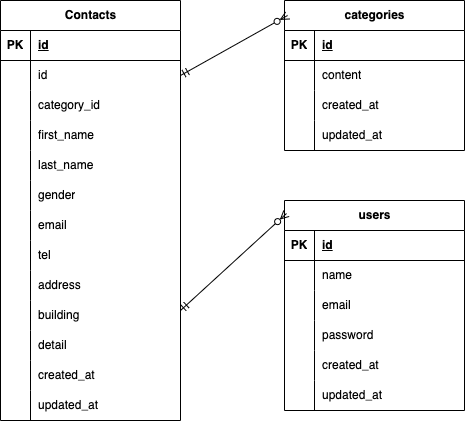

The diagram above was exported from draw.io. Its source (the exported page's mxGraphModel, read from the mxfile embedded in the PNG):
<mxGraphModel dx="528" dy="629" grid="1" gridSize="10" guides="1" tooltips="1" connect="1" arrows="1" fold="1" page="1" pageScale="1" pageWidth="827" pageHeight="1169" math="0" shadow="0">
  <root>
    <mxCell id="0" />
    <mxCell id="1" parent="0" />
    <mxCell id="8" value="Contacts" style="shape=table;startSize=30;container=1;collapsible=1;childLayout=tableLayout;fixedRows=1;rowLines=0;fontStyle=1;align=center;resizeLast=1;html=1;" vertex="1" parent="1">
      <mxGeometry x="130" y="80" width="180" height="420" as="geometry" />
    </mxCell>
    <mxCell id="9" value="" style="shape=tableRow;horizontal=0;startSize=0;swimlaneHead=0;swimlaneBody=0;fillColor=none;collapsible=0;dropTarget=0;points=[[0,0.5],[1,0.5]];portConstraint=eastwest;top=0;left=0;right=0;bottom=1;" vertex="1" parent="8">
      <mxGeometry y="30" width="180" height="30" as="geometry" />
    </mxCell>
    <mxCell id="10" value="PK" style="shape=partialRectangle;connectable=0;fillColor=none;top=0;left=0;bottom=0;right=0;fontStyle=1;overflow=hidden;whiteSpace=wrap;html=1;" vertex="1" parent="9">
      <mxGeometry width="30" height="30" as="geometry">
        <mxRectangle width="30" height="30" as="alternateBounds" />
      </mxGeometry>
    </mxCell>
    <mxCell id="11" value="id" style="shape=partialRectangle;connectable=0;fillColor=none;top=0;left=0;bottom=0;right=0;align=left;spacingLeft=6;fontStyle=5;overflow=hidden;whiteSpace=wrap;html=1;" vertex="1" parent="9">
      <mxGeometry x="30" width="150" height="30" as="geometry">
        <mxRectangle width="150" height="30" as="alternateBounds" />
      </mxGeometry>
    </mxCell>
    <mxCell id="12" value="" style="shape=tableRow;horizontal=0;startSize=0;swimlaneHead=0;swimlaneBody=0;fillColor=none;collapsible=0;dropTarget=0;points=[[0,0.5],[1,0.5]];portConstraint=eastwest;top=0;left=0;right=0;bottom=0;" vertex="1" parent="8">
      <mxGeometry y="60" width="180" height="30" as="geometry" />
    </mxCell>
    <mxCell id="13" value="" style="shape=partialRectangle;connectable=0;fillColor=none;top=0;left=0;bottom=0;right=0;editable=1;overflow=hidden;whiteSpace=wrap;html=1;" vertex="1" parent="12">
      <mxGeometry width="30" height="30" as="geometry">
        <mxRectangle width="30" height="30" as="alternateBounds" />
      </mxGeometry>
    </mxCell>
    <mxCell id="14" value="id" style="shape=partialRectangle;connectable=0;fillColor=none;top=0;left=0;bottom=0;right=0;align=left;spacingLeft=6;overflow=hidden;whiteSpace=wrap;html=1;" vertex="1" parent="12">
      <mxGeometry x="30" width="150" height="30" as="geometry">
        <mxRectangle width="150" height="30" as="alternateBounds" />
      </mxGeometry>
    </mxCell>
    <mxCell id="15" value="" style="shape=tableRow;horizontal=0;startSize=0;swimlaneHead=0;swimlaneBody=0;fillColor=none;collapsible=0;dropTarget=0;points=[[0,0.5],[1,0.5]];portConstraint=eastwest;top=0;left=0;right=0;bottom=0;" vertex="1" parent="8">
      <mxGeometry y="90" width="180" height="30" as="geometry" />
    </mxCell>
    <mxCell id="16" value="" style="shape=partialRectangle;connectable=0;fillColor=none;top=0;left=0;bottom=0;right=0;editable=1;overflow=hidden;whiteSpace=wrap;html=1;" vertex="1" parent="15">
      <mxGeometry width="30" height="30" as="geometry">
        <mxRectangle width="30" height="30" as="alternateBounds" />
      </mxGeometry>
    </mxCell>
    <mxCell id="17" value="category_id" style="shape=partialRectangle;connectable=0;fillColor=none;top=0;left=0;bottom=0;right=0;align=left;spacingLeft=6;overflow=hidden;whiteSpace=wrap;html=1;" vertex="1" parent="15">
      <mxGeometry x="30" width="150" height="30" as="geometry">
        <mxRectangle width="150" height="30" as="alternateBounds" />
      </mxGeometry>
    </mxCell>
    <mxCell id="25" value="" style="shape=tableRow;horizontal=0;startSize=0;swimlaneHead=0;swimlaneBody=0;fillColor=none;collapsible=0;dropTarget=0;points=[[0,0.5],[1,0.5]];portConstraint=eastwest;top=0;left=0;right=0;bottom=0;" vertex="1" parent="8">
      <mxGeometry y="120" width="180" height="30" as="geometry" />
    </mxCell>
    <mxCell id="26" value="" style="shape=partialRectangle;connectable=0;fillColor=none;top=0;left=0;bottom=0;right=0;editable=1;overflow=hidden;whiteSpace=wrap;html=1;" vertex="1" parent="25">
      <mxGeometry width="30" height="30" as="geometry">
        <mxRectangle width="30" height="30" as="alternateBounds" />
      </mxGeometry>
    </mxCell>
    <mxCell id="27" value="first_name" style="shape=partialRectangle;connectable=0;fillColor=none;top=0;left=0;bottom=0;right=0;align=left;spacingLeft=6;overflow=hidden;whiteSpace=wrap;html=1;" vertex="1" parent="25">
      <mxGeometry x="30" width="150" height="30" as="geometry">
        <mxRectangle width="150" height="30" as="alternateBounds" />
      </mxGeometry>
    </mxCell>
    <mxCell id="18" value="" style="shape=tableRow;horizontal=0;startSize=0;swimlaneHead=0;swimlaneBody=0;fillColor=none;collapsible=0;dropTarget=0;points=[[0,0.5],[1,0.5]];portConstraint=eastwest;top=0;left=0;right=0;bottom=0;" vertex="1" parent="8">
      <mxGeometry y="150" width="180" height="30" as="geometry" />
    </mxCell>
    <mxCell id="19" value="" style="shape=partialRectangle;connectable=0;fillColor=none;top=0;left=0;bottom=0;right=0;editable=1;overflow=hidden;whiteSpace=wrap;html=1;" vertex="1" parent="18">
      <mxGeometry width="30" height="30" as="geometry">
        <mxRectangle width="30" height="30" as="alternateBounds" />
      </mxGeometry>
    </mxCell>
    <mxCell id="20" value="last_name" style="shape=partialRectangle;connectable=0;fillColor=none;top=0;left=0;bottom=0;right=0;align=left;spacingLeft=6;overflow=hidden;whiteSpace=wrap;html=1;" vertex="1" parent="18">
      <mxGeometry x="30" width="150" height="30" as="geometry">
        <mxRectangle width="150" height="30" as="alternateBounds" />
      </mxGeometry>
    </mxCell>
    <mxCell id="37" style="shape=tableRow;horizontal=0;startSize=0;swimlaneHead=0;swimlaneBody=0;fillColor=none;collapsible=0;dropTarget=0;points=[[0,0.5],[1,0.5]];portConstraint=eastwest;top=0;left=0;right=0;bottom=0;" vertex="1" parent="8">
      <mxGeometry y="180" width="180" height="30" as="geometry" />
    </mxCell>
    <mxCell id="38" style="shape=partialRectangle;connectable=0;fillColor=none;top=0;left=0;bottom=0;right=0;editable=1;overflow=hidden;whiteSpace=wrap;html=1;" vertex="1" parent="37">
      <mxGeometry width="30" height="30" as="geometry">
        <mxRectangle width="30" height="30" as="alternateBounds" />
      </mxGeometry>
    </mxCell>
    <mxCell id="39" value="gender" style="shape=partialRectangle;connectable=0;fillColor=none;top=0;left=0;bottom=0;right=0;align=left;spacingLeft=6;overflow=hidden;whiteSpace=wrap;html=1;" vertex="1" parent="37">
      <mxGeometry x="30" width="150" height="30" as="geometry">
        <mxRectangle width="150" height="30" as="alternateBounds" />
      </mxGeometry>
    </mxCell>
    <mxCell id="40" style="shape=tableRow;horizontal=0;startSize=0;swimlaneHead=0;swimlaneBody=0;fillColor=none;collapsible=0;dropTarget=0;points=[[0,0.5],[1,0.5]];portConstraint=eastwest;top=0;left=0;right=0;bottom=0;" vertex="1" parent="8">
      <mxGeometry y="210" width="180" height="30" as="geometry" />
    </mxCell>
    <mxCell id="41" style="shape=partialRectangle;connectable=0;fillColor=none;top=0;left=0;bottom=0;right=0;editable=1;overflow=hidden;whiteSpace=wrap;html=1;" vertex="1" parent="40">
      <mxGeometry width="30" height="30" as="geometry">
        <mxRectangle width="30" height="30" as="alternateBounds" />
      </mxGeometry>
    </mxCell>
    <mxCell id="42" value="email" style="shape=partialRectangle;connectable=0;fillColor=none;top=0;left=0;bottom=0;right=0;align=left;spacingLeft=6;overflow=hidden;whiteSpace=wrap;html=1;" vertex="1" parent="40">
      <mxGeometry x="30" width="150" height="30" as="geometry">
        <mxRectangle width="150" height="30" as="alternateBounds" />
      </mxGeometry>
    </mxCell>
    <mxCell id="43" style="shape=tableRow;horizontal=0;startSize=0;swimlaneHead=0;swimlaneBody=0;fillColor=none;collapsible=0;dropTarget=0;points=[[0,0.5],[1,0.5]];portConstraint=eastwest;top=0;left=0;right=0;bottom=0;" vertex="1" parent="8">
      <mxGeometry y="240" width="180" height="30" as="geometry" />
    </mxCell>
    <mxCell id="44" style="shape=partialRectangle;connectable=0;fillColor=none;top=0;left=0;bottom=0;right=0;editable=1;overflow=hidden;whiteSpace=wrap;html=1;" vertex="1" parent="43">
      <mxGeometry width="30" height="30" as="geometry">
        <mxRectangle width="30" height="30" as="alternateBounds" />
      </mxGeometry>
    </mxCell>
    <mxCell id="45" value="tel" style="shape=partialRectangle;connectable=0;fillColor=none;top=0;left=0;bottom=0;right=0;align=left;spacingLeft=6;overflow=hidden;whiteSpace=wrap;html=1;" vertex="1" parent="43">
      <mxGeometry x="30" width="150" height="30" as="geometry">
        <mxRectangle width="150" height="30" as="alternateBounds" />
      </mxGeometry>
    </mxCell>
    <mxCell id="46" style="shape=tableRow;horizontal=0;startSize=0;swimlaneHead=0;swimlaneBody=0;fillColor=none;collapsible=0;dropTarget=0;points=[[0,0.5],[1,0.5]];portConstraint=eastwest;top=0;left=0;right=0;bottom=0;" vertex="1" parent="8">
      <mxGeometry y="270" width="180" height="30" as="geometry" />
    </mxCell>
    <mxCell id="47" style="shape=partialRectangle;connectable=0;fillColor=none;top=0;left=0;bottom=0;right=0;editable=1;overflow=hidden;whiteSpace=wrap;html=1;" vertex="1" parent="46">
      <mxGeometry width="30" height="30" as="geometry">
        <mxRectangle width="30" height="30" as="alternateBounds" />
      </mxGeometry>
    </mxCell>
    <mxCell id="48" value="address" style="shape=partialRectangle;connectable=0;fillColor=none;top=0;left=0;bottom=0;right=0;align=left;spacingLeft=6;overflow=hidden;whiteSpace=wrap;html=1;" vertex="1" parent="46">
      <mxGeometry x="30" width="150" height="30" as="geometry">
        <mxRectangle width="150" height="30" as="alternateBounds" />
      </mxGeometry>
    </mxCell>
    <mxCell id="49" style="shape=tableRow;horizontal=0;startSize=0;swimlaneHead=0;swimlaneBody=0;fillColor=none;collapsible=0;dropTarget=0;points=[[0,0.5],[1,0.5]];portConstraint=eastwest;top=0;left=0;right=0;bottom=0;" vertex="1" parent="8">
      <mxGeometry y="300" width="180" height="30" as="geometry" />
    </mxCell>
    <mxCell id="50" style="shape=partialRectangle;connectable=0;fillColor=none;top=0;left=0;bottom=0;right=0;editable=1;overflow=hidden;whiteSpace=wrap;html=1;" vertex="1" parent="49">
      <mxGeometry width="30" height="30" as="geometry">
        <mxRectangle width="30" height="30" as="alternateBounds" />
      </mxGeometry>
    </mxCell>
    <mxCell id="51" value="building" style="shape=partialRectangle;connectable=0;fillColor=none;top=0;left=0;bottom=0;right=0;align=left;spacingLeft=6;overflow=hidden;whiteSpace=wrap;html=1;" vertex="1" parent="49">
      <mxGeometry x="30" width="150" height="30" as="geometry">
        <mxRectangle width="150" height="30" as="alternateBounds" />
      </mxGeometry>
    </mxCell>
    <mxCell id="52" style="shape=tableRow;horizontal=0;startSize=0;swimlaneHead=0;swimlaneBody=0;fillColor=none;collapsible=0;dropTarget=0;points=[[0,0.5],[1,0.5]];portConstraint=eastwest;top=0;left=0;right=0;bottom=0;" vertex="1" parent="8">
      <mxGeometry y="330" width="180" height="30" as="geometry" />
    </mxCell>
    <mxCell id="53" style="shape=partialRectangle;connectable=0;fillColor=none;top=0;left=0;bottom=0;right=0;editable=1;overflow=hidden;whiteSpace=wrap;html=1;" vertex="1" parent="52">
      <mxGeometry width="30" height="30" as="geometry">
        <mxRectangle width="30" height="30" as="alternateBounds" />
      </mxGeometry>
    </mxCell>
    <mxCell id="54" value="detail" style="shape=partialRectangle;connectable=0;fillColor=none;top=0;left=0;bottom=0;right=0;align=left;spacingLeft=6;overflow=hidden;whiteSpace=wrap;html=1;" vertex="1" parent="52">
      <mxGeometry x="30" width="150" height="30" as="geometry">
        <mxRectangle width="150" height="30" as="alternateBounds" />
      </mxGeometry>
    </mxCell>
    <mxCell id="55" style="shape=tableRow;horizontal=0;startSize=0;swimlaneHead=0;swimlaneBody=0;fillColor=none;collapsible=0;dropTarget=0;points=[[0,0.5],[1,0.5]];portConstraint=eastwest;top=0;left=0;right=0;bottom=0;" vertex="1" parent="8">
      <mxGeometry y="360" width="180" height="30" as="geometry" />
    </mxCell>
    <mxCell id="56" style="shape=partialRectangle;connectable=0;fillColor=none;top=0;left=0;bottom=0;right=0;editable=1;overflow=hidden;whiteSpace=wrap;html=1;" vertex="1" parent="55">
      <mxGeometry width="30" height="30" as="geometry">
        <mxRectangle width="30" height="30" as="alternateBounds" />
      </mxGeometry>
    </mxCell>
    <mxCell id="57" value="created_at" style="shape=partialRectangle;connectable=0;fillColor=none;top=0;left=0;bottom=0;right=0;align=left;spacingLeft=6;overflow=hidden;whiteSpace=wrap;html=1;" vertex="1" parent="55">
      <mxGeometry x="30" width="150" height="30" as="geometry">
        <mxRectangle width="150" height="30" as="alternateBounds" />
      </mxGeometry>
    </mxCell>
    <mxCell id="58" style="shape=tableRow;horizontal=0;startSize=0;swimlaneHead=0;swimlaneBody=0;fillColor=none;collapsible=0;dropTarget=0;points=[[0,0.5],[1,0.5]];portConstraint=eastwest;top=0;left=0;right=0;bottom=0;" vertex="1" parent="8">
      <mxGeometry y="390" width="180" height="30" as="geometry" />
    </mxCell>
    <mxCell id="59" style="shape=partialRectangle;connectable=0;fillColor=none;top=0;left=0;bottom=0;right=0;editable=1;overflow=hidden;whiteSpace=wrap;html=1;" vertex="1" parent="58">
      <mxGeometry width="30" height="30" as="geometry">
        <mxRectangle width="30" height="30" as="alternateBounds" />
      </mxGeometry>
    </mxCell>
    <mxCell id="60" value="updated_at" style="shape=partialRectangle;connectable=0;fillColor=none;top=0;left=0;bottom=0;right=0;align=left;spacingLeft=6;overflow=hidden;whiteSpace=wrap;html=1;" vertex="1" parent="58">
      <mxGeometry x="30" width="150" height="30" as="geometry">
        <mxRectangle width="150" height="30" as="alternateBounds" />
      </mxGeometry>
    </mxCell>
    <mxCell id="61" value="categories" style="shape=table;startSize=30;container=1;collapsible=1;childLayout=tableLayout;fixedRows=1;rowLines=0;fontStyle=1;align=center;resizeLast=1;html=1;" vertex="1" parent="1">
      <mxGeometry x="414" y="80" width="180" height="150" as="geometry" />
    </mxCell>
    <mxCell id="62" value="" style="shape=tableRow;horizontal=0;startSize=0;swimlaneHead=0;swimlaneBody=0;fillColor=none;collapsible=0;dropTarget=0;points=[[0,0.5],[1,0.5]];portConstraint=eastwest;top=0;left=0;right=0;bottom=1;" vertex="1" parent="61">
      <mxGeometry y="30" width="180" height="30" as="geometry" />
    </mxCell>
    <mxCell id="63" value="PK" style="shape=partialRectangle;connectable=0;fillColor=none;top=0;left=0;bottom=0;right=0;fontStyle=1;overflow=hidden;whiteSpace=wrap;html=1;" vertex="1" parent="62">
      <mxGeometry width="30" height="30" as="geometry">
        <mxRectangle width="30" height="30" as="alternateBounds" />
      </mxGeometry>
    </mxCell>
    <mxCell id="64" value="id" style="shape=partialRectangle;connectable=0;fillColor=none;top=0;left=0;bottom=0;right=0;align=left;spacingLeft=6;fontStyle=5;overflow=hidden;whiteSpace=wrap;html=1;" vertex="1" parent="62">
      <mxGeometry x="30" width="150" height="30" as="geometry">
        <mxRectangle width="150" height="30" as="alternateBounds" />
      </mxGeometry>
    </mxCell>
    <mxCell id="65" value="" style="shape=tableRow;horizontal=0;startSize=0;swimlaneHead=0;swimlaneBody=0;fillColor=none;collapsible=0;dropTarget=0;points=[[0,0.5],[1,0.5]];portConstraint=eastwest;top=0;left=0;right=0;bottom=0;" vertex="1" parent="61">
      <mxGeometry y="60" width="180" height="30" as="geometry" />
    </mxCell>
    <mxCell id="66" value="" style="shape=partialRectangle;connectable=0;fillColor=none;top=0;left=0;bottom=0;right=0;editable=1;overflow=hidden;whiteSpace=wrap;html=1;" vertex="1" parent="65">
      <mxGeometry width="30" height="30" as="geometry">
        <mxRectangle width="30" height="30" as="alternateBounds" />
      </mxGeometry>
    </mxCell>
    <mxCell id="67" value="content" style="shape=partialRectangle;connectable=0;fillColor=none;top=0;left=0;bottom=0;right=0;align=left;spacingLeft=6;overflow=hidden;whiteSpace=wrap;html=1;" vertex="1" parent="65">
      <mxGeometry x="30" width="150" height="30" as="geometry">
        <mxRectangle width="150" height="30" as="alternateBounds" />
      </mxGeometry>
    </mxCell>
    <mxCell id="68" value="" style="shape=tableRow;horizontal=0;startSize=0;swimlaneHead=0;swimlaneBody=0;fillColor=none;collapsible=0;dropTarget=0;points=[[0,0.5],[1,0.5]];portConstraint=eastwest;top=0;left=0;right=0;bottom=0;" vertex="1" parent="61">
      <mxGeometry y="90" width="180" height="30" as="geometry" />
    </mxCell>
    <mxCell id="69" value="" style="shape=partialRectangle;connectable=0;fillColor=none;top=0;left=0;bottom=0;right=0;editable=1;overflow=hidden;whiteSpace=wrap;html=1;" vertex="1" parent="68">
      <mxGeometry width="30" height="30" as="geometry">
        <mxRectangle width="30" height="30" as="alternateBounds" />
      </mxGeometry>
    </mxCell>
    <mxCell id="70" value="created_at" style="shape=partialRectangle;connectable=0;fillColor=none;top=0;left=0;bottom=0;right=0;align=left;spacingLeft=6;overflow=hidden;whiteSpace=wrap;html=1;" vertex="1" parent="68">
      <mxGeometry x="30" width="150" height="30" as="geometry">
        <mxRectangle width="150" height="30" as="alternateBounds" />
      </mxGeometry>
    </mxCell>
    <mxCell id="71" value="" style="shape=tableRow;horizontal=0;startSize=0;swimlaneHead=0;swimlaneBody=0;fillColor=none;collapsible=0;dropTarget=0;points=[[0,0.5],[1,0.5]];portConstraint=eastwest;top=0;left=0;right=0;bottom=0;" vertex="1" parent="61">
      <mxGeometry y="120" width="180" height="30" as="geometry" />
    </mxCell>
    <mxCell id="72" value="" style="shape=partialRectangle;connectable=0;fillColor=none;top=0;left=0;bottom=0;right=0;editable=1;overflow=hidden;whiteSpace=wrap;html=1;" vertex="1" parent="71">
      <mxGeometry width="30" height="30" as="geometry">
        <mxRectangle width="30" height="30" as="alternateBounds" />
      </mxGeometry>
    </mxCell>
    <mxCell id="73" value="updated_at" style="shape=partialRectangle;connectable=0;fillColor=none;top=0;left=0;bottom=0;right=0;align=left;spacingLeft=6;overflow=hidden;whiteSpace=wrap;html=1;" vertex="1" parent="71">
      <mxGeometry x="30" width="150" height="30" as="geometry">
        <mxRectangle width="150" height="30" as="alternateBounds" />
      </mxGeometry>
    </mxCell>
    <mxCell id="74" value="users" style="shape=table;startSize=30;container=1;collapsible=1;childLayout=tableLayout;fixedRows=1;rowLines=0;fontStyle=1;align=center;resizeLast=1;html=1;" vertex="1" parent="1">
      <mxGeometry x="414" y="280" width="180" height="210" as="geometry" />
    </mxCell>
    <mxCell id="75" value="" style="shape=tableRow;horizontal=0;startSize=0;swimlaneHead=0;swimlaneBody=0;fillColor=none;collapsible=0;dropTarget=0;points=[[0,0.5],[1,0.5]];portConstraint=eastwest;top=0;left=0;right=0;bottom=1;" vertex="1" parent="74">
      <mxGeometry y="30" width="180" height="30" as="geometry" />
    </mxCell>
    <mxCell id="76" value="PK" style="shape=partialRectangle;connectable=0;fillColor=none;top=0;left=0;bottom=0;right=0;fontStyle=1;overflow=hidden;whiteSpace=wrap;html=1;" vertex="1" parent="75">
      <mxGeometry width="30" height="30" as="geometry">
        <mxRectangle width="30" height="30" as="alternateBounds" />
      </mxGeometry>
    </mxCell>
    <mxCell id="77" value="id" style="shape=partialRectangle;connectable=0;fillColor=none;top=0;left=0;bottom=0;right=0;align=left;spacingLeft=6;fontStyle=5;overflow=hidden;whiteSpace=wrap;html=1;" vertex="1" parent="75">
      <mxGeometry x="30" width="150" height="30" as="geometry">
        <mxRectangle width="150" height="30" as="alternateBounds" />
      </mxGeometry>
    </mxCell>
    <mxCell id="78" value="" style="shape=tableRow;horizontal=0;startSize=0;swimlaneHead=0;swimlaneBody=0;fillColor=none;collapsible=0;dropTarget=0;points=[[0,0.5],[1,0.5]];portConstraint=eastwest;top=0;left=0;right=0;bottom=0;" vertex="1" parent="74">
      <mxGeometry y="60" width="180" height="30" as="geometry" />
    </mxCell>
    <mxCell id="79" value="" style="shape=partialRectangle;connectable=0;fillColor=none;top=0;left=0;bottom=0;right=0;editable=1;overflow=hidden;whiteSpace=wrap;html=1;" vertex="1" parent="78">
      <mxGeometry width="30" height="30" as="geometry">
        <mxRectangle width="30" height="30" as="alternateBounds" />
      </mxGeometry>
    </mxCell>
    <mxCell id="80" value="name" style="shape=partialRectangle;connectable=0;fillColor=none;top=0;left=0;bottom=0;right=0;align=left;spacingLeft=6;overflow=hidden;whiteSpace=wrap;html=1;" vertex="1" parent="78">
      <mxGeometry x="30" width="150" height="30" as="geometry">
        <mxRectangle width="150" height="30" as="alternateBounds" />
      </mxGeometry>
    </mxCell>
    <mxCell id="81" value="" style="shape=tableRow;horizontal=0;startSize=0;swimlaneHead=0;swimlaneBody=0;fillColor=none;collapsible=0;dropTarget=0;points=[[0,0.5],[1,0.5]];portConstraint=eastwest;top=0;left=0;right=0;bottom=0;" vertex="1" parent="74">
      <mxGeometry y="90" width="180" height="30" as="geometry" />
    </mxCell>
    <mxCell id="82" value="" style="shape=partialRectangle;connectable=0;fillColor=none;top=0;left=0;bottom=0;right=0;editable=1;overflow=hidden;whiteSpace=wrap;html=1;" vertex="1" parent="81">
      <mxGeometry width="30" height="30" as="geometry">
        <mxRectangle width="30" height="30" as="alternateBounds" />
      </mxGeometry>
    </mxCell>
    <mxCell id="83" value="email" style="shape=partialRectangle;connectable=0;fillColor=none;top=0;left=0;bottom=0;right=0;align=left;spacingLeft=6;overflow=hidden;whiteSpace=wrap;html=1;" vertex="1" parent="81">
      <mxGeometry x="30" width="150" height="30" as="geometry">
        <mxRectangle width="150" height="30" as="alternateBounds" />
      </mxGeometry>
    </mxCell>
    <mxCell id="84" value="" style="shape=tableRow;horizontal=0;startSize=0;swimlaneHead=0;swimlaneBody=0;fillColor=none;collapsible=0;dropTarget=0;points=[[0,0.5],[1,0.5]];portConstraint=eastwest;top=0;left=0;right=0;bottom=0;" vertex="1" parent="74">
      <mxGeometry y="120" width="180" height="30" as="geometry" />
    </mxCell>
    <mxCell id="85" value="" style="shape=partialRectangle;connectable=0;fillColor=none;top=0;left=0;bottom=0;right=0;editable=1;overflow=hidden;whiteSpace=wrap;html=1;" vertex="1" parent="84">
      <mxGeometry width="30" height="30" as="geometry">
        <mxRectangle width="30" height="30" as="alternateBounds" />
      </mxGeometry>
    </mxCell>
    <mxCell id="86" value="password" style="shape=partialRectangle;connectable=0;fillColor=none;top=0;left=0;bottom=0;right=0;align=left;spacingLeft=6;overflow=hidden;whiteSpace=wrap;html=1;" vertex="1" parent="84">
      <mxGeometry x="30" width="150" height="30" as="geometry">
        <mxRectangle width="150" height="30" as="alternateBounds" />
      </mxGeometry>
    </mxCell>
    <mxCell id="87" style="shape=tableRow;horizontal=0;startSize=0;swimlaneHead=0;swimlaneBody=0;fillColor=none;collapsible=0;dropTarget=0;points=[[0,0.5],[1,0.5]];portConstraint=eastwest;top=0;left=0;right=0;bottom=0;" vertex="1" parent="74">
      <mxGeometry y="150" width="180" height="30" as="geometry" />
    </mxCell>
    <mxCell id="88" style="shape=partialRectangle;connectable=0;fillColor=none;top=0;left=0;bottom=0;right=0;editable=1;overflow=hidden;whiteSpace=wrap;html=1;" vertex="1" parent="87">
      <mxGeometry width="30" height="30" as="geometry">
        <mxRectangle width="30" height="30" as="alternateBounds" />
      </mxGeometry>
    </mxCell>
    <mxCell id="89" value="created_at" style="shape=partialRectangle;connectable=0;fillColor=none;top=0;left=0;bottom=0;right=0;align=left;spacingLeft=6;overflow=hidden;whiteSpace=wrap;html=1;" vertex="1" parent="87">
      <mxGeometry x="30" width="150" height="30" as="geometry">
        <mxRectangle width="150" height="30" as="alternateBounds" />
      </mxGeometry>
    </mxCell>
    <mxCell id="90" style="shape=tableRow;horizontal=0;startSize=0;swimlaneHead=0;swimlaneBody=0;fillColor=none;collapsible=0;dropTarget=0;points=[[0,0.5],[1,0.5]];portConstraint=eastwest;top=0;left=0;right=0;bottom=0;" vertex="1" parent="74">
      <mxGeometry y="180" width="180" height="30" as="geometry" />
    </mxCell>
    <mxCell id="91" style="shape=partialRectangle;connectable=0;fillColor=none;top=0;left=0;bottom=0;right=0;editable=1;overflow=hidden;whiteSpace=wrap;html=1;" vertex="1" parent="90">
      <mxGeometry width="30" height="30" as="geometry">
        <mxRectangle width="30" height="30" as="alternateBounds" />
      </mxGeometry>
    </mxCell>
    <mxCell id="92" value="updated_at" style="shape=partialRectangle;connectable=0;fillColor=none;top=0;left=0;bottom=0;right=0;align=left;spacingLeft=6;overflow=hidden;whiteSpace=wrap;html=1;" vertex="1" parent="90">
      <mxGeometry x="30" width="150" height="30" as="geometry">
        <mxRectangle width="150" height="30" as="alternateBounds" />
      </mxGeometry>
    </mxCell>
    <mxCell id="93" style="html=1;exitX=1;exitY=0.5;exitDx=0;exitDy=0;entryX=0.017;entryY=0.1;entryDx=0;entryDy=0;entryPerimeter=0;startArrow=ERmandOne;startFill=0;endArrow=ERzeroToMany;endFill=0;" edge="1" parent="1" source="12" target="61">
      <mxGeometry relative="1" as="geometry" />
    </mxCell>
    <mxCell id="94" style="html=1;exitX=1;exitY=0.5;exitDx=0;exitDy=0;entryX=0.011;entryY=0.062;entryDx=0;entryDy=0;entryPerimeter=0;startArrow=ERmandOne;startFill=0;endArrow=ERzeroToMany;endFill=0;" edge="1" parent="1" target="74">
      <mxGeometry relative="1" as="geometry">
        <mxPoint x="310" y="390" as="sourcePoint" />
        <mxPoint x="417" y="330" as="targetPoint" />
      </mxGeometry>
    </mxCell>
  </root>
</mxGraphModel>